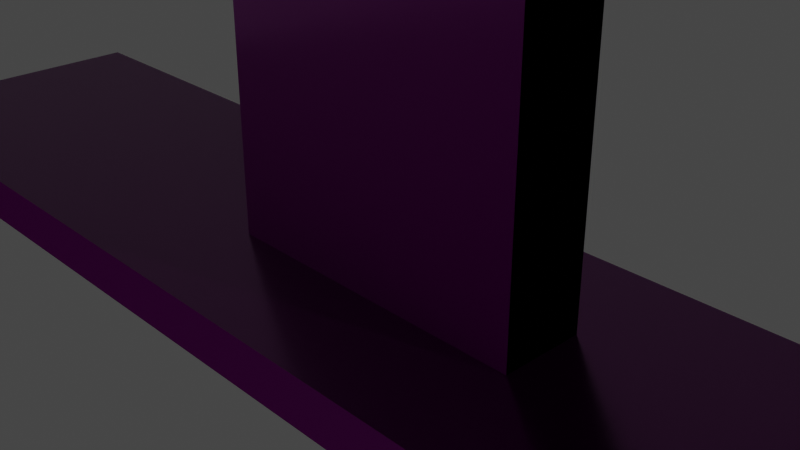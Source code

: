 # Source: bench2.blend  (saved by Blender 3.3.6; exported with 4.5.12 LTS)
import bpy
from mathutils import Matrix  # noqa: F401  (used for matrix-valued properties, if any)

bpy.ops.wm.read_factory_settings(use_empty=True)
scene = bpy.context.scene
scene.name = 'Scene'

# ---- collections
col_collection = bpy.data.collections.new('Collection'); scene.collection.children.link(col_collection)

# ---- images (referenced by path relative to the original .blend; pixels are not part of the script)
import os
ASSET_DIR = os.environ.get("B2B_ASSET_DIR", "")  # directory of the original .blend (textures are referenced by path, not embedded)
HERE = os.path.dirname(os.path.abspath(__file__))  # packed textures are extracted next to this script under _unpacked/

def load_image(name, relpath, width, height, colorspace="sRGB"):
    """Load a texture the original file referenced (path relative to the .blend, or extracted next to this script)."""
    p = next((c for c in (os.path.join(HERE, relpath), os.path.join(ASSET_DIR, relpath)) if relpath and os.path.exists(c)), "")
    if p:
        img = bpy.data.images.load(p, check_existing=True)
        img.name = name
    else:  # same state as the original file: an image datablock whose file is absent (Cycles renders it pink)
        img = bpy.data.images.new(name, width, height)
        img.source = "FILE"
        img.filepath = "//" + (relpath or name)
    img.colorspace_settings.name = colorspace
    return img
img_metalplates012_1k_displacement_jpg = load_image('MetalPlates012_1K_Displacement.jpg', 'MetalPlates012_1K_Displacement.jpg', 1024, 1024, 'Non-Color')
img_metalplates012_1k_color_jpg = load_image('MetalPlates012_1K_Color.jpg', 'MetalPlates012_1K_Color.jpg', 1024, 1024, 'sRGB')
img_metalplates012_preview_jpg = load_image('MetalPlates012_PREVIEW.jpg', 'MetalPlates012_PREVIEW.jpg', 1024, 1024, 'Non-Color')
img_metalplates012_1k_roughness_jpg = load_image('MetalPlates012_1K_Roughness.jpg', 'MetalPlates012_1K_Roughness.jpg', 1024, 1024, 'Non-Color')
img_metalplates012_1k_normalgl_jpg = load_image('MetalPlates012_1K_NormalGL.jpg', 'MetalPlates012_1K_NormalGL.jpg', 1024, 1024, 'Non-Color')
img_metalplates012_1k_ambientocclusion_jpg = load_image('MetalPlates012_1K_AmbientOcclusion.jpg', 'MetalPlates012_1K_AmbientOcclusion.jpg', 1024, 1024, 'Non-Color')

# ---- materials (node trees are filled in below, after node groups)
mat_material = bpy.data.materials.new('Material')
mat_material.alpha_threshold = 0.0
mat_material.use_transparent_shadow = False
mat_material.line_color = (0.0, 0.0, 0.0, 1.0)

# ---- material node trees
mat_material.use_nodes = True; mat_material.node_tree.nodes.clear()
_N = mat_material.node_tree.nodes; _L = mat_material.node_tree.links
n0 = _N.new('ShaderNodeOutputMaterial'); n0.name = 'Material Output'; n0.location = (300, 300)
n1 = _N.new('ShaderNodeBsdfPrincipled'); n1.name = 'Principled BSDF'; n1.location = (10, 300)
n1.distribution = 'GGX'
n1.subsurface_method = 'RANDOM_WALK_SKIN'
n1.inputs[3].default_value = 1.45
n1.inputs[27].default_value = (0.0, 0.0, 0.0, 1.0)
n1.inputs[28].default_value = 1.0
n2 = _N.new('ShaderNodeTexImage'); n2.name = 'Image Texture'; n2.location = (88, -1430)
n2.label = 'Displacement'
n2.image = img_metalplates012_1k_displacement_jpg
n3 = _N.new('ShaderNodeDisplacement'); n3.name = 'Displacement'; n3.location = (110, -400)
n3.inputs[2].default_value = 1.0
n4 = _N.new('ShaderNodeTexImage'); n4.name = 'Image Texture.001'; n4.location = (88, -310)
n4.label = 'Base Color'
n4.image = img_metalplates012_1k_color_jpg
n5 = _N.new('ShaderNodeTexImage'); n5.name = 'Image Texture.002'; n5.location = (88, -590)
n5.label = 'Metallic'
n5.image = img_metalplates012_preview_jpg
n6 = _N.new('ShaderNodeTexImage'); n6.name = 'Image Texture.003'; n6.location = (88, -870)
n6.label = 'Roughness'
n6.image = img_metalplates012_1k_roughness_jpg
n7 = _N.new('ShaderNodeTexImage'); n7.name = 'Image Texture.004'; n7.location = (88, -1150)
n7.label = 'Normal'
n7.image = img_metalplates012_1k_normalgl_jpg
n8 = _N.new('ShaderNodeNormalMap'); n8.name = 'Normal Map'; n8.location = (-240, -620)
n9 = _N.new('ShaderNodeTexImage'); n9.name = 'Image Texture.005'; n9.location = (88, -30)
n9.label = 'Ambient Occlusion'
n9.image = img_metalplates012_1k_ambientocclusion_jpg
n10 = _N.new('ShaderNodeMapping'); n10.name = 'Mapping'; n10.location = (230, -30)
n11 = _N.new('NodeReroute'); n11.name = 'Reroute'; n11.location = (38, -821)
n11.width = 16
n11.socket_idname = 'NodeSocketVector'
n12 = _N.new('ShaderNodeTexCoord'); n12.name = 'Texture Coordinate'; n12.location = (30, -30)
n13 = _N.new('NodeFrame'); n13.name = 'Frame'; n13.location = (-1270, 330)
n13.label = 'Mapping'
n13.width = 400
n14 = _N.new('NodeFrame'); n14.name = 'Frame.001'; n14.location = (-628, 530)
n14.label = 'Textures'
n14.width = 358
n2.parent = n14
n4.parent = n14
n5.parent = n14
n6.parent = n14
n7.parent = n14
n9.parent = n14
n10.parent = n13
n11.parent = n14
n12.parent = n13
_L.new(n1.outputs[0], n0.inputs[0])
_L.new(n2.outputs[0], n3.inputs[0])
_L.new(n3.outputs[0], n0.inputs[2])
_L.new(n4.outputs[0], n1.inputs[0])
_L.new(n5.outputs[0], n1.inputs[1])
_L.new(n6.outputs[0], n1.inputs[2])
_L.new(n7.outputs[0], n8.inputs[1])
_L.new(n8.outputs[0], n1.inputs[5])
_L.new(n11.outputs[0], n9.inputs[0])
_L.new(n11.outputs[0], n4.inputs[0])
_L.new(n11.outputs[0], n5.inputs[0])
_L.new(n11.outputs[0], n6.inputs[0])
_L.new(n11.outputs[0], n7.inputs[0])
_L.new(n11.outputs[0], n2.inputs[0])
_L.new(n10.outputs[0], n11.inputs[0])
_L.new(n12.outputs[2], n10.inputs[0])
n0.is_active_output = True

# ---- world
world_world = bpy.data.worlds.new('World'); scene.world = world_world
world_world.use_nodes = True; world_world.node_tree.nodes.clear()
_N = world_world.node_tree.nodes; _L = world_world.node_tree.links
n0 = _N.new('ShaderNodeOutputWorld'); n0.name = 'World Output'; n0.location = (300, 300)
n1 = _N.new('ShaderNodeBackground'); n1.name = 'Background'; n1.location = (10, 300)
n1.inputs[0].default_value = (0.05088, 0.05088, 0.05088, 1.0)
_L.new(n1.outputs[0], n0.inputs[0])
n0.is_active_output = True
world_world.color = (0.05088, 0.05088, 0.05088)
world_world.use_sun_shadow = False
world_world.sun_shadow_jitter_overblur = 0.0

# ---- cameras
cam_camera = bpy.data.cameras.new('Camera')
cam_camera.clip_end = 100.0
cam_camera.ortho_scale = 7.314

# ---- lights
light_sun = bpy.data.lights.new('Sun', 'SUN')
light_sun.transmission_factor = 0.0
light_sun.energy = 1.0
light_sun.shadow_soft_size = 0.125

# ---- meshes
me_cube_005 = bpy.data.meshes.new('Cube.005')
me_cube_005.from_pydata([(-2.569, -1.0, -1.63), (-2.569, -1.0, 0.3696), (-2.569, 1.0, -1.63), (-2.569, 1.0, 0.3696), (-0.5692, -1.0, -1.63), (-0.5692, -1.0, 0.3696), (-0.5692, 1.0, -1.63), (-0.5692, 1.0, 0.3696), (0.03932, -0.9788, -2.58), (0.5158, -0.9788, -2.389), (0.03932, 0.9794, -2.58), (0.5158, 0.9794, -2.389), (20.33, -0.9788, -3.336), (20.81, -0.9788, -3.145), (20.33, 0.9794, -3.336), (20.81, 0.9794, -3.145), (0.03932, 0.7171, -2.58), (0.5158, 0.7171, -2.389), (20.33, 0.7171, -3.336), (20.81, 0.7171, -3.145), (0.03932, 0.5656, -2.58), (20.81, 0.5656, -3.145), (0.5158, 0.5656, -2.389), (20.33, 0.5656, -3.336), (0.03932, -0.6865, -2.58), (20.81, -0.6186, -3.145), (0.5158, -0.6865, -2.389), (20.33, -0.6186, -3.336), (0.5158, -0.5131, -2.389), (20.33, -0.4453, -3.336), (0.03932, -0.5131, -2.58), (20.81, -0.4453, -3.145), (-1.7, 0.5656, -1.185), (-1.7, 0.7171, -1.185), (-2.176, 0.7171, -1.377), (-2.176, 0.5656, -1.377), (-2.432, -0.5131, -1.281), (-2.432, -0.6865, -1.281), (-1.956, -0.6865, -1.089), (-1.956, -0.5131, -1.089), (-3.483, -0.7871, -4.754), (2.321, 0.7598, -5.127), (7.531, 0.7598, -3.034), (2.321, 0.7869, -5.127), (7.531, 0.7869, -3.034), (6.834, 0.7598, -5.295), (12.04, 0.7598, -3.202), (6.834, 0.7869, -5.295), (12.04, 0.7869, -3.202), (15.08, 0.8243, -5.52), (14.87, 0.8243, -5.604), (15.08, 0.7224, -5.52), (14.87, 0.7224, -5.604), (-5.551, 0.8243, -4.752), (-5.759, 0.8243, -4.835), (-5.551, 0.7224, -4.752), (-5.759, 0.7224, -4.835), (6.389, -0.8813, -3.053), (7.131, -0.8813, -2.755), (6.389, 0.8819, -3.053), (7.131, 0.8819, -2.755), (12.9, -0.8813, -3.296), (13.65, -0.8813, -2.998), (12.9, 0.8819, -3.296), (13.65, 0.8819, -2.998), (2.321, -0.7577, -5.127), (7.531, -0.7577, -3.034), (6.834, -0.7577, -5.295), (12.04, -0.7577, -3.202), (6.834, -0.7306, -5.295), (12.04, -0.7306, -3.202), (15.08, -0.6932, -5.52), (14.87, -0.6932, -5.604), (15.08, -0.7952, -5.52), (14.87, -0.7952, -5.604), (-5.551, -0.6932, -4.752), (-5.759, -0.6932, -4.835), (-5.551, -0.7952, -4.752), (-5.759, -0.7952, -4.835)], [], [(0, 1, 3, 2), (2, 3, 7, 6), (6, 7, 5, 4), (4, 5, 1, 0), (2, 6, 4, 0), (7, 3, 1, 5), (16, 17, 11, 10), (10, 11, 15, 14), (27, 25, 13, 12), (12, 13, 9, 8), (24, 27, 12, 8), (25, 26, 9, 13), (15, 11, 17, 19), (10, 14, 18, 16), (14, 15, 19, 18), (17, 16, 34, 33), (30, 28, 22, 20), (19, 17, 22, 21), (16, 18, 23, 20), (18, 19, 21, 23), (8, 9, 26, 24), (31, 28, 26, 25), (30, 29, 27, 24), (29, 31, 25, 27), (23, 21, 31, 29), (20, 23, 29, 30), (21, 22, 28, 31), (30, 24, 37, 36), (35, 32, 33, 34), (22, 17, 33, 32), (20, 22, 32, 35), (16, 20, 35, 34), (37, 38, 39, 36), (26, 28, 39, 38), (24, 26, 38, 37), (28, 30, 36, 39), (41, 42, 44, 43), (43, 44, 48, 47), (47, 48, 46, 45), (45, 46, 42, 41), (43, 47, 45, 41), (48, 44, 42, 46), (49, 53, 55, 51), (52, 51, 55, 56), (56, 55, 53, 54), (54, 50, 52, 56), (50, 49, 51, 52), (54, 53, 49, 50), (57, 58, 60, 59), (59, 60, 64, 63), (63, 64, 62, 61), (61, 62, 58, 57), (59, 63, 61, 57), (64, 60, 58, 62), (69, 70, 68, 67), (67, 68, 66, 65), (71, 75, 77, 73), (74, 73, 77, 78), (78, 77, 75, 76), (76, 72, 74, 78), (72, 71, 73, 74), (76, 75, 71, 72)])
_uv = me_cube_005.uv_layers.new(name='UVMap')
_uv.uv.foreach_set('vector', [0.7491, 0.2577, 0.7491, 0.6811, 0.3257, 0.6811, 0.3257, 0.2577, 0.5381, 0.0, 0.5381, 0.08724, 0.4508, 0.08724, 0.4508, 0.0, 0.7616, 0.2251, 0.7616, 0.7944, 0.1922, 0.7944, 0.1922, 0.2251, 0.5381, 0.1745, 0.5381, 0.2617, 0.4508, 0.2617, 0.4508, 0.1745, 0.5376, 0.4362, 0.4508, 0.4362, 0.4508, 0.3489, 0.5376, 0.3489, 0.4143, -0.05657, 0.5741, -0.05657, 0.5741, 1.016, 0.4143, 1.016, 0.01144, 0.1014, 0.01144, 0.1229, 5.96e-08, 0.1229, 5.96e-08, 0.1014, 0.4326, 0.0, 0.4417, 0.02046, 0.4417, 0.9062, 0.4326, 0.8857, 0.205, 0.4828, 0.2162, 0.7266, 0.03831, 0.7348, 0.02706, 0.491, 0.4417, 0.02046, 0.4508, 0.0, 0.4508, 0.8857, 0.4417, 0.9062, 0.1011, 0.1014, 0.1011, 0.9785, 0.08541, 0.9785, 0.08541, 0.1014, 0.785, 0.7155, 0.7389, 0.2553, 0.8812, 0.2553, 0.9273, 0.7155, 0.1535, 0.7157, 0.1074, 0.2555, 0.2111, 0.2555, 0.2572, 0.7157, 0.1708, 0.1014, 0.1708, 0.9785, 0.1594, 0.9785, 0.1594, 0.1014, 0.9943, 0.4463, 1.006, 0.6902, 0.876, 0.6961, 0.8648, 0.4523, 0.2053, 0.5775, 0.1881, 0.5632, 0.1881, 0.4533, 0.2053, 0.4676, 0.06214, 0.1014, 0.06214, 0.1229, 0.01805, 0.1229, 0.01805, 0.1014, 0.2572, 0.7157, 0.2111, 0.2555, 0.2709, 0.2555, 0.317, 0.7157, 0.1594, 0.1014, 0.1594, 0.9785, 0.1528, 0.9785, 0.1528, 0.1014, 0.8648, 0.4523, 0.876, 0.6961, 0.8012, 0.6996, 0.7899, 0.4558, 0.08541, 0.1014, 0.08541, 0.1229, 0.0697, 0.1229, 0.0697, 0.1014, 0.7164, 0.7155, 0.6703, 0.2553, 0.7389, 0.2553, 0.785, 0.7155, 0.1087, 0.1014, 0.1087, 0.9785, 0.1011, 0.9785, 0.1011, 0.1014, 0.2906, 0.4788, 0.3018, 0.7226, 0.2162, 0.7266, 0.205, 0.4828, 0.7899, 0.4558, 0.8012, 0.6996, 0.3018, 0.7226, 0.2906, 0.4788, 0.1528, 0.1014, 0.1528, 0.9785, 0.1087, 0.9785, 0.1087, 0.1014, 0.317, 0.7157, 0.2709, 0.2555, 0.6703, 0.2553, 0.7164, 0.7155, 0.4346, 0.453, 0.2215, 0.453, 0.2215, 0.3516, 0.4346, 0.3516, 0.01805, 0.0107, 0.01805, 0.03222, 0.01144, 0.03222, 0.01144, 0.0107, 0.2802, 0.9796, 0.2187, 0.9796, 0.2187, 0.1355, 0.2802, 0.1355, 0.1708, 0.4676, 0.1881, 0.4533, 0.1881, 0.5632, 0.1708, 0.5775, 0.9316, 0.4608, 0.7454, 0.4608, 0.7454, 0.3701, 0.9316, 0.3701, 0.0697, 0.0, 0.0697, 0.02153, 0.06214, 0.02153, 0.06214, 0.0, 0.7608, 0.9796, 0.6905, 0.9796, 0.6905, 0.03597, 0.7608, 0.03597, 0.5826, 0.2581, 0.5656, 0.2726, 0.5656, 0.1508, 0.5826, 0.1363, 0.5656, 0.0, 0.5826, 0.01451, 0.5826, 0.1363, 0.5656, 0.1218, 0.5855, 0.0, 0.5855, 0.2946, 0.5846, 0.2946, 0.5846, 0.0, 0.3672, 0.0, 0.3672, 0.3064, 0.3017, 0.4533, 0.3017, 0.1468, 0.5865, 0.1592, 0.5865, 0.4538, 0.5855, 0.4538, 0.5855, 0.1592, 0.358, 1.011, 0.358, 0.007694, 0.6526, 0.008509, 0.6468, 1.008, 0.5865, 0.0, 0.5865, 0.1592, 0.5855, 0.1592, 0.5855, 0.0, 0.5846, 0.4538, 0.5846, 0.2946, 0.5855, 0.2946, 0.5855, 0.4538, 0.6756, 0.9443, 0.8729, 0.4295, 0.003757, 0.285, 0.1991, 0.8897, 0.5623, 0.007279, 0.5656, 0.0, 0.5656, 0.7349, 0.5623, 0.7422, 0.5417, 0.0, 0.5417, 0.007661, 0.5381, 0.007661, 0.5381, 0.0, 0.5453, 0.0, 0.5453, 0.7277, 0.5417, 0.7277, 0.5417, 0.0, 0.858, 0.7007, 0.857, 0.7083, 0.8534, 0.7078, 0.8544, 0.7002, 0.5591, 0.0, 0.5623, 0.007279, 0.5623, 0.7422, 0.5591, 0.7349, 0.375, 0.0, 0.625, 0.0, 0.625, 0.25, 0.375, 0.25, 0.375, 0.25, 0.625, 0.25, 0.625, 0.5, 0.375, 0.5, 0.375, 0.5, 0.625, 0.5, 0.625, 0.75, 0.375, 0.75, 0.375, 0.75, 0.625, 0.75, 0.625, 1.0, 0.375, 1.0, 0.125, 0.5, 0.375, 0.5, 0.375, 0.75, 0.125, 0.75, 0.625, 0.5, 0.875, 0.5, 0.875, 0.75, 0.625, 0.75, 0.5865, 0.1592, 0.5865, 0.4538, 0.5855, 0.4538, 0.5855, 0.1592, 0.358, 1.011, 0.358, 0.007694, 0.6526, 0.008509, 0.6468, 1.008, 0.6795, 0.963, 0.6795, 0.02223, 0.33, 0.02223, 0.33, 0.963, 0.5623, 0.007279, 0.5656, 0.0, 0.5656, 0.7349, 0.5623, 0.7422, 0.5417, 0.0, 0.5417, 0.007661, 0.5381, 0.007661, 0.5381, 0.0, 0.5453, 0.0, 0.5453, 0.7277, 0.5417, 0.7277, 0.5417, 0.0, 0.858, 0.7007, 0.857, 0.7083, 0.8534, 0.7078, 0.8544, 0.7002, 0.5591, 0.0, 0.5623, 0.007279, 0.5623, 0.7422, 0.5591, 0.7349])
me_cube_005.materials.append(mat_material)
me_cube_005.update()

# ---- objects
ob_camera = bpy.data.objects.new('Camera', cam_camera)
ob_cube = bpy.data.objects.new('Cube', me_cube_005)
ob_sun = bpy.data.objects.new('Sun', light_sun)

# ---- transforms, parenting, visibility, modifiers, constraints
ob_camera.location = (7.359, -6.926, 4.958)
ob_camera.rotation_euler = (1.109, 0.0, 0.8149)
ob_camera.lock_rotations_4d = False
ob_camera.empty_display_type = 'ARROWS'
ob_camera.color = (0.0, 0.0, 0.0, 0.0)
ob_camera.display_type = 'WIRE'
ob_camera.lineart.crease_threshold = 0.0
ob_cube.location = (-13.81, -28.81, 31.17)
ob_cube.rotation_euler = (0.0, -0.2956, 0.0)
ob_cube.scale = (0.8224, 37.26, 6.722)
ob_sun.location = (30.1, -30.62, 28.35)
ob_sun.rotation_euler = (-0.4644, 0.4831, -0.5525)

# ---- collection membership
col_collection.objects.link(ob_camera)
col_collection.objects.link(ob_cube)
col_collection.objects.link(ob_sun)

# ---- scene / render settings (as saved in the file)
scene.camera = ob_camera
scene.frame_start = 1; scene.frame_end = 250; scene.frame_set(1)
scene.render.engine = 'BLENDER_EEVEE_NEXT'
scene.cycles.sampling_pattern = 'TABULATED_SOBOL'
scene.cycles.use_light_tree = False
scene.view_settings.view_transform = 'Filmic'
bpy.context.view_layer.update()
